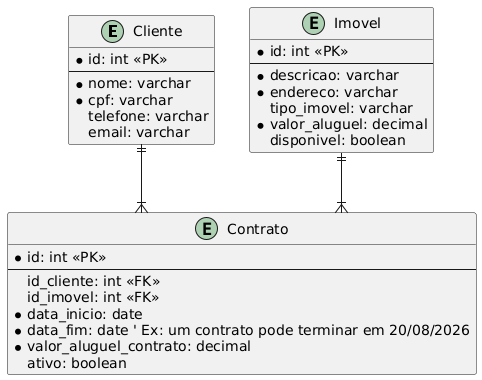

The diagram above was rendered by PlantUML. Its source (embedded in the PNG):
@startuml
' Define a aparência
skinparam linetype ortho

' Definição das Entidades e Atributos
entity "Cliente" as cliente {
  *id: int <<PK>>
  --
  *nome: varchar
  *cpf: varchar
  telefone: varchar
  email: varchar
}

entity "Imovel" as imovel {
  *id: int <<PK>>
  --
  *descricao: varchar
  *endereco: varchar
  tipo_imovel: varchar
  *valor_aluguel: decimal
  disponivel: boolean
}

entity "Contrato" as contrato {
  *id: int <<PK>>
  --
  id_cliente: int <<FK>>
  id_imovel: int <<FK>>
  *data_inicio: date
  *data_fim: date ' Ex: um contrato pode terminar em 20/08/2026
  *valor_aluguel_contrato: decimal
  ativo: boolean
}

' Relacionamentos (cardinalidade)
' Um cliente pode ter muitos contratos
' Um imóvel pode estar em muitos contratos (ao longo do tempo)
cliente ||--|{ contrato
imovel ||--|{ contrato
@enduml